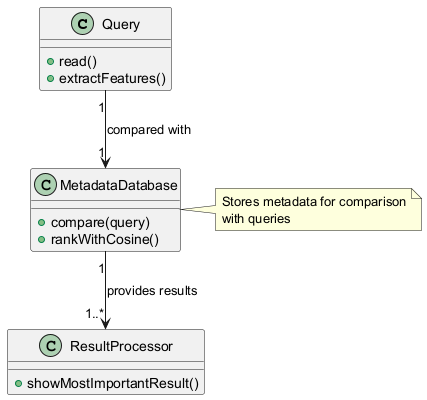

The diagram above was rendered by PlantUML. Its source (embedded in the PNG):
@startuml
class Query {
  +read()
  +extractFeatures()
}

class MetadataDatabase {
  +compare(query)
  +rankWithCosine()
}

class ResultProcessor {
  +showMostImportantResult()
}

Query "1" --> "1" MetadataDatabase : compared with
MetadataDatabase "1" --> "1..*" ResultProcessor : provides results
note right of MetadataDatabase
  Stores metadata for comparison
  with queries
end note
@enduml